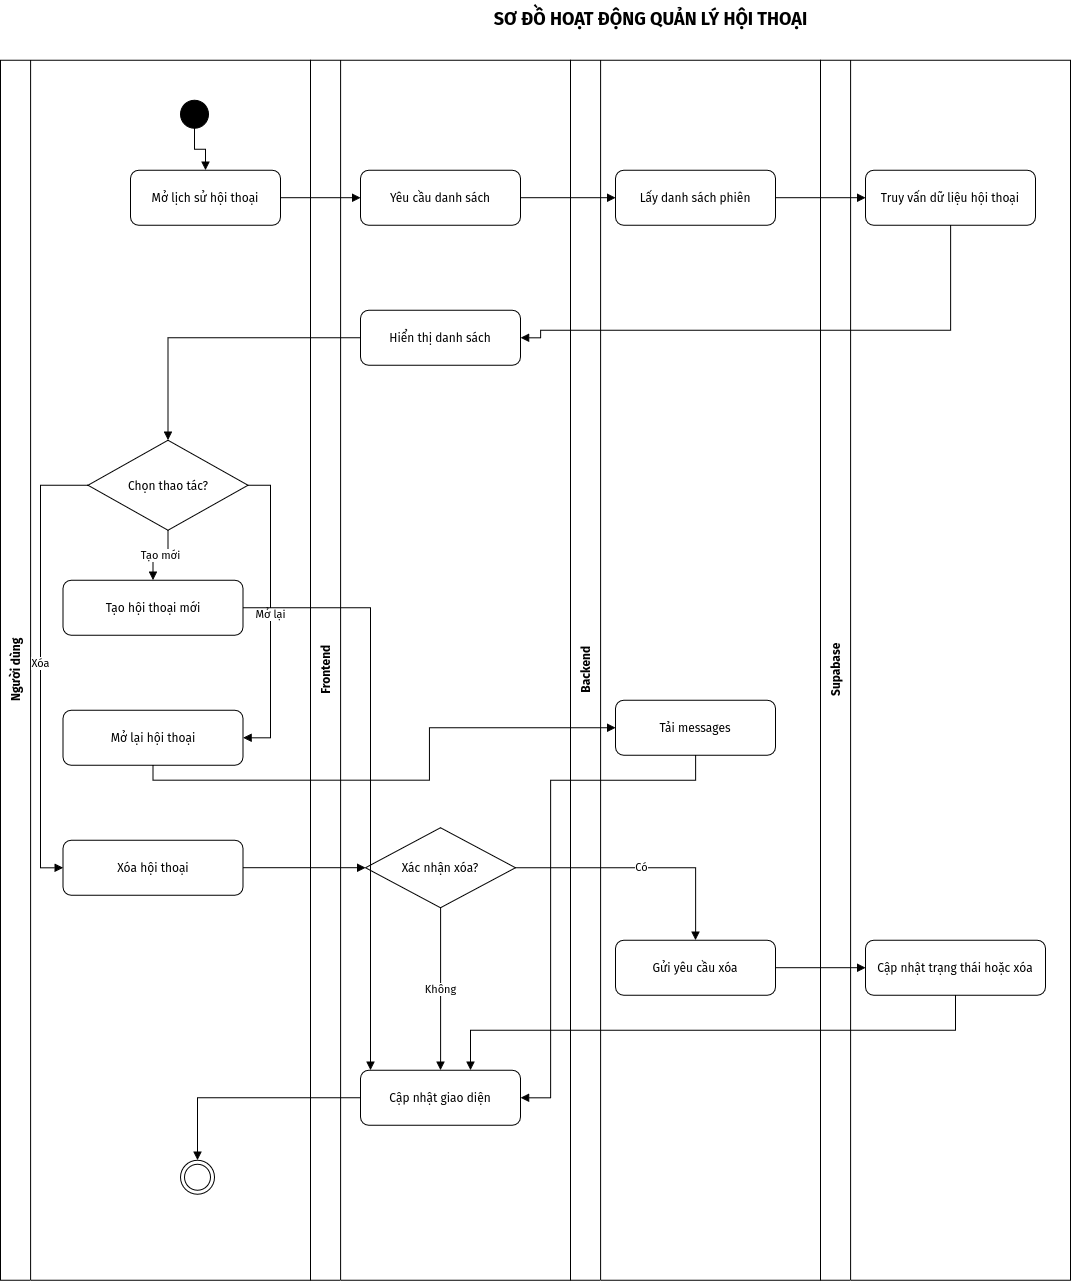

The diagram above was exported from draw.io. Its source (the exported page's mxGraphModel, read from the mxfile embedded in the PNG):
<mxGraphModel dx="2949" dy="1183" grid="1" gridSize="10" guides="1" tooltips="1" connect="1" arrows="1" fold="1" page="1" pageScale="1" pageWidth="1169" pageHeight="2000" math="0" shadow="0">
  <root>
    <mxCell id="0" />
    <mxCell id="1" parent="0" />
    <mxCell id="title" parent="1" style="text;html=1;strokeColor=none;fillColor=none;align=center;verticalAlign=middle;fontStyle=1;fontSize=18;" value="SƠ ĐỒ HOẠT ĐỘNG QUẢN LÝ HỘI THOẠI" vertex="1">
      <mxGeometry height="36" width="700" x="240" y="20" as="geometry" />
    </mxCell>
    <mxCell id="u" parent="1" style="swimlane;html=1;horizontal=0;startSize=30;fillColor=#ffffff;strokeColor=#000000;fontStyle=1;" value="Người dùng" vertex="1">
      <mxGeometry height="1220" width="310" x="-60" y="80" as="geometry" />
    </mxCell>
    <mxCell id="del" parent="u" style="rounded=1;whiteSpace=wrap;html=1;fillColor=#ffffff;strokeColor=#000000;" value="Xóa hội thoại" vertex="1">
      <mxGeometry height="55" width="180" x="62.5" y="780" as="geometry" />
    </mxCell>
    <mxCell id="openconv" parent="u" style="rounded=1;whiteSpace=wrap;html=1;fillColor=#ffffff;strokeColor=#000000;" value="Mở lại hội thoại" vertex="1">
      <mxGeometry height="55" width="180" x="62.5" y="650" as="geometry" />
    </mxCell>
    <mxCell id="new" parent="u" style="rounded=1;whiteSpace=wrap;html=1;fillColor=#ffffff;strokeColor=#000000;" value="Tạo hội thoại mới" vertex="1">
      <mxGeometry height="55" width="180" x="62.5" y="520" as="geometry" />
    </mxCell>
    <mxCell id="act" parent="u" style="rhombus;whiteSpace=wrap;html=1;fillColor=#ffffff;strokeColor=#000000;" value="Chọn thao tác?" vertex="1">
      <mxGeometry height="90" width="160" x="87.5" y="380" as="geometry" />
    </mxCell>
    <mxCell id="e7" edge="1" parent="u" source="act" style="edgeStyle=orthogonalEdgeStyle;rounded=0;orthogonalLoop=1;jettySize=auto;html=1;endArrow=block;endFill=1;" target="new" value="Tạo mới">
      <mxGeometry relative="1" as="geometry" />
    </mxCell>
    <mxCell id="e8" edge="1" parent="u" source="act" style="edgeStyle=orthogonalEdgeStyle;rounded=0;orthogonalLoop=1;jettySize=auto;html=1;endArrow=block;endFill=1;" target="openconv" value="Mở lại">
      <mxGeometry relative="1" as="geometry">
        <Array as="points">
          <mxPoint x="270" y="425" />
          <mxPoint x="270" y="677.5" />
        </Array>
      </mxGeometry>
    </mxCell>
    <mxCell id="e9" edge="1" parent="u" source="act" style="edgeStyle=orthogonalEdgeStyle;rounded=0;orthogonalLoop=1;jettySize=auto;html=1;endArrow=block;endFill=1;" target="del" value="Xóa">
      <mxGeometry relative="1" as="geometry">
        <Array as="points">
          <mxPoint x="40" y="425" />
          <mxPoint x="40" y="807.5" />
        </Array>
      </mxGeometry>
    </mxCell>
    <mxCell id="f" parent="1" style="swimlane;html=1;horizontal=0;startSize=30;fillColor=#ffffff;strokeColor=#000000;fontStyle=1;" value="Frontend" vertex="1">
      <mxGeometry height="1220" width="260" x="250" y="80" as="geometry" />
    </mxCell>
    <mxCell id="confirm" parent="f" style="rhombus;whiteSpace=wrap;html=1;fillColor=#ffffff;strokeColor=#000000;" value="Xác nhận xóa?" vertex="1">
      <mxGeometry height="80" width="150" x="55" y="767.5" as="geometry" />
    </mxCell>
    <mxCell id="b" parent="1" style="swimlane;html=1;horizontal=0;startSize=30;fillColor=#ffffff;strokeColor=#000000;fontStyle=1;" value="Backend" vertex="1">
      <mxGeometry height="1220" width="250" x="510" y="80" as="geometry" />
    </mxCell>
    <mxCell id="d" parent="1" style="swimlane;html=1;horizontal=0;startSize=30;fillColor=#ffffff;strokeColor=#000000;fontStyle=1;" value="Supabase" vertex="1">
      <mxGeometry height="1220" width="250" x="760" y="80" as="geometry" />
    </mxCell>
    <mxCell id="s" parent="1" style="ellipse;html=1;fillColor=#000000;strokeColor=#000000;" value="" vertex="1">
      <mxGeometry height="28" width="28" x="120" y="120" as="geometry" />
    </mxCell>
    <mxCell id="open" parent="1" style="rounded=1;whiteSpace=wrap;html=1;fillColor=#ffffff;strokeColor=#000000;" value="Mở lịch sử hội thoại" vertex="1">
      <mxGeometry height="55" width="150" x="70" y="190" as="geometry" />
    </mxCell>
    <mxCell id="req" parent="1" style="rounded=1;whiteSpace=wrap;html=1;fillColor=#ffffff;strokeColor=#000000;" value="Yêu cầu danh sách" vertex="1">
      <mxGeometry height="55" width="160" x="300" y="190" as="geometry" />
    </mxCell>
    <mxCell id="load" parent="1" style="rounded=1;whiteSpace=wrap;html=1;fillColor=#ffffff;strokeColor=#000000;" value="Lấy danh sách phiên" vertex="1">
      <mxGeometry height="55" width="160" x="555" y="190" as="geometry" />
    </mxCell>
    <mxCell id="db" parent="1" style="rounded=1;whiteSpace=wrap;html=1;fillColor=#ffffff;strokeColor=#000000;" value="Truy vấn dữ liệu hội thoại" vertex="1">
      <mxGeometry height="55" width="170" x="805" y="190" as="geometry" />
    </mxCell>
    <mxCell id="show" parent="1" style="rounded=1;whiteSpace=wrap;html=1;fillColor=#ffffff;strokeColor=#000000;" value="Hiển thị danh sách" vertex="1">
      <mxGeometry height="55" width="160" x="300" y="330" as="geometry" />
    </mxCell>
    <mxCell id="loadmsg" parent="1" style="rounded=1;whiteSpace=wrap;html=1;fillColor=#ffffff;strokeColor=#000000;" value="Tải messages" vertex="1">
      <mxGeometry height="55" width="160" x="555" y="720" as="geometry" />
    </mxCell>
    <mxCell id="delete" parent="1" style="rounded=1;whiteSpace=wrap;html=1;fillColor=#ffffff;strokeColor=#000000;" value="Gửi yêu cầu xóa" vertex="1">
      <mxGeometry height="55" width="160" x="555" y="960" as="geometry" />
    </mxCell>
    <mxCell id="dbdel" parent="1" style="rounded=1;whiteSpace=wrap;html=1;fillColor=#ffffff;strokeColor=#000000;" value="Cập nhật trạng thái hoặc xóa" vertex="1">
      <mxGeometry height="55" width="180" x="805" y="960" as="geometry" />
    </mxCell>
    <mxCell id="update" parent="1" style="rounded=1;whiteSpace=wrap;html=1;fillColor=#ffffff;strokeColor=#000000;" value="Cập nhật giao diện" vertex="1">
      <mxGeometry height="55" width="160" x="300" y="1090" as="geometry" />
    </mxCell>
    <mxCell id="e" parent="1" style="ellipse;html=1;shape=doubleEllipse;fillColor=#ffffff;strokeColor=#000000;" value="" vertex="1">
      <mxGeometry height="34" width="34" x="120" y="1180" as="geometry" />
    </mxCell>
    <mxCell id="e1" edge="1" parent="1" source="s" style="edgeStyle=orthogonalEdgeStyle;rounded=0;orthogonalLoop=1;jettySize=auto;html=1;endArrow=block;endFill=1;" target="open" value="">
      <mxGeometry relative="1" as="geometry" />
    </mxCell>
    <mxCell id="e2" edge="1" parent="1" source="open" style="edgeStyle=orthogonalEdgeStyle;rounded=0;orthogonalLoop=1;jettySize=auto;html=1;endArrow=block;endFill=1;" target="req" value="">
      <mxGeometry relative="1" as="geometry" />
    </mxCell>
    <mxCell id="e3" edge="1" parent="1" source="req" style="edgeStyle=orthogonalEdgeStyle;rounded=0;orthogonalLoop=1;jettySize=auto;html=1;endArrow=block;endFill=1;" target="load" value="">
      <mxGeometry relative="1" as="geometry" />
    </mxCell>
    <mxCell id="e4" edge="1" parent="1" source="load" style="edgeStyle=orthogonalEdgeStyle;rounded=0;orthogonalLoop=1;jettySize=auto;html=1;endArrow=block;endFill=1;" target="db" value="">
      <mxGeometry relative="1" as="geometry" />
    </mxCell>
    <mxCell id="e5" edge="1" parent="1" source="db" style="edgeStyle=orthogonalEdgeStyle;rounded=0;orthogonalLoop=1;jettySize=auto;html=1;endArrow=block;endFill=1;" target="show" value="">
      <mxGeometry relative="1" as="geometry">
        <Array as="points">
          <mxPoint x="890" y="350" />
          <mxPoint x="480" y="350" />
          <mxPoint x="480" y="357.5" />
        </Array>
      </mxGeometry>
    </mxCell>
    <mxCell id="e6" edge="1" parent="1" source="show" style="edgeStyle=orthogonalEdgeStyle;rounded=0;orthogonalLoop=1;jettySize=auto;html=1;endArrow=block;endFill=1;" target="act" value="">
      <mxGeometry relative="1" as="geometry" />
    </mxCell>
    <mxCell id="e10" edge="1" parent="1" source="new" style="edgeStyle=orthogonalEdgeStyle;rounded=0;orthogonalLoop=1;jettySize=auto;html=1;endArrow=block;endFill=1;" target="update" value="">
      <mxGeometry relative="1" as="geometry">
        <Array as="points">
          <mxPoint x="310" y="627.5" />
        </Array>
      </mxGeometry>
    </mxCell>
    <mxCell id="e11" edge="1" parent="1" source="openconv" style="edgeStyle=orthogonalEdgeStyle;rounded=0;orthogonalLoop=1;jettySize=auto;html=1;endArrow=block;endFill=1;" target="loadmsg" value="">
      <mxGeometry relative="1" as="geometry">
        <Array as="points">
          <mxPoint x="92.49" y="800.03" />
          <mxPoint x="368.83" y="800.03" />
          <mxPoint x="368.83" y="747.51" />
        </Array>
      </mxGeometry>
    </mxCell>
    <mxCell id="e12" edge="1" parent="1" source="loadmsg" style="edgeStyle=orthogonalEdgeStyle;rounded=0;orthogonalLoop=1;jettySize=auto;html=1;endArrow=block;endFill=1;" target="update" value="">
      <mxGeometry relative="1" as="geometry">
        <Array as="points">
          <mxPoint x="635" y="800" />
          <mxPoint x="490" y="800" />
          <mxPoint x="490" y="1117.5" />
        </Array>
      </mxGeometry>
    </mxCell>
    <mxCell id="e13" edge="1" parent="1" source="del" style="edgeStyle=orthogonalEdgeStyle;rounded=0;orthogonalLoop=1;jettySize=auto;html=1;endArrow=block;endFill=1;" target="confirm" value="">
      <mxGeometry relative="1" as="geometry" />
    </mxCell>
    <mxCell id="e14" edge="1" parent="1" source="confirm" style="edgeStyle=orthogonalEdgeStyle;rounded=0;orthogonalLoop=1;jettySize=auto;html=1;endArrow=block;endFill=1;" target="update" value="Không">
      <mxGeometry relative="1" as="geometry" />
    </mxCell>
    <mxCell id="e15" edge="1" parent="1" source="confirm" style="edgeStyle=orthogonalEdgeStyle;rounded=0;orthogonalLoop=1;jettySize=auto;html=1;endArrow=block;endFill=1;" target="delete" value="Có">
      <mxGeometry relative="1" as="geometry" />
    </mxCell>
    <mxCell id="e16" edge="1" parent="1" source="delete" style="edgeStyle=orthogonalEdgeStyle;rounded=0;orthogonalLoop=1;jettySize=auto;html=1;endArrow=block;endFill=1;" target="dbdel" value="">
      <mxGeometry relative="1" as="geometry" />
    </mxCell>
    <mxCell id="e17" edge="1" parent="1" source="dbdel" style="edgeStyle=orthogonalEdgeStyle;rounded=0;orthogonalLoop=1;jettySize=auto;html=1;endArrow=block;endFill=1;" target="update" value="">
      <mxGeometry relative="1" as="geometry">
        <Array as="points">
          <mxPoint x="895" y="1050" />
          <mxPoint x="410" y="1050" />
        </Array>
      </mxGeometry>
    </mxCell>
    <mxCell id="e18" edge="1" parent="1" source="update" style="edgeStyle=orthogonalEdgeStyle;rounded=0;orthogonalLoop=1;jettySize=auto;html=1;endArrow=block;endFill=1;" target="e" value="">
      <mxGeometry relative="1" as="geometry" />
    </mxCell>
  </root>
</mxGraphModel>